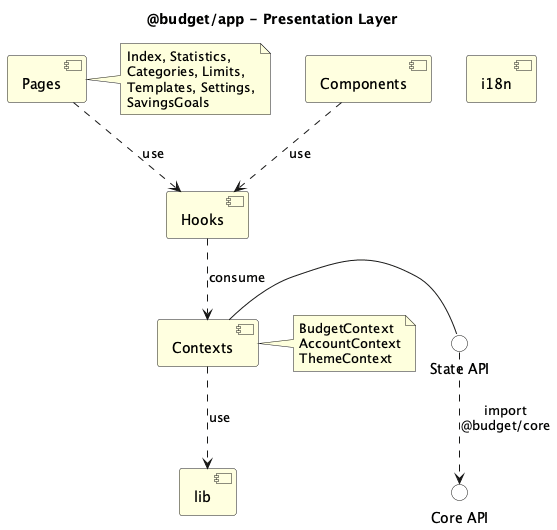

The diagram above was rendered by PlantUML. Its source (embedded in the PNG):
@startuml L02_Budget_App
skinparam componentStyle uml2

title @budget/app - Presentation Layer

component "Pages" as pages #lightyellow
component "Components" as components #lightyellow
component "Hooks" as hooks #lightyellow
component "Contexts" as contexts #lightyellow
component "i18n" as i18n #lightyellow
component "lib" as lib #lightyellow

interface "State API" as stateApi #white
interface "Core API" as coreApi #white

pages ..> hooks : use
components ..> hooks : use
hooks ..> contexts : consume
contexts ..> lib : use
contexts - stateApi

stateApi ..> coreApi : import\n@budget/core

note right of pages
  Index, Statistics,
  Categories, Limits,
  Templates, Settings,
  SavingsGoals
end note

note right of contexts
  BudgetContext
  AccountContext
  ThemeContext
end note

@enduml